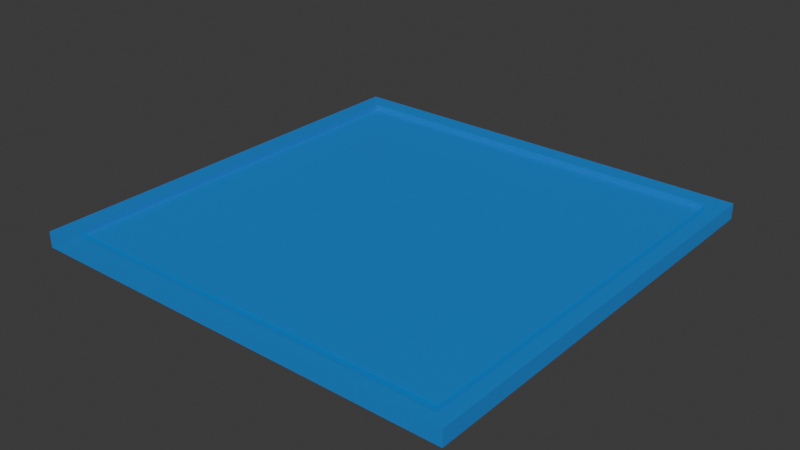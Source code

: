 # Source: scan_tile.blend  (saved by Blender 5.0.119; exported with 4.5.12 LTS)
import bpy
from mathutils import Matrix  # noqa: F401  (used for matrix-valued properties, if any)

bpy.ops.wm.read_factory_settings(use_empty=True)
scene = bpy.context.scene
scene.name = 'Scene'

# ---- collections
col_collection = bpy.data.collections.new('Collection'); scene.collection.children.link(col_collection)

# ---- materials (node trees are filled in below, after node groups)
mat_material_001 = bpy.data.materials.new('Material.001')

# ---- material node trees
mat_material_001.use_nodes = True; mat_material_001.node_tree.nodes.clear()
_N = mat_material_001.node_tree.nodes; _L = mat_material_001.node_tree.links
n0 = _N.new('ShaderNodeBsdfPrincipled'); n0.name = 'Principled BSDF'; n0.location = (-200, 100)
n0.inputs[0].default_value = (0.0, 0.3419, 1.0, 0.502)
n0.inputs[4].default_value = 0.502
n1 = _N.new('ShaderNodeOutputMaterial'); n1.name = 'Material Output'; n1.location = (200, 100)
_L.new(n0.outputs[0], n1.inputs[0])
n1.is_active_output = True

# ---- world
world_world = bpy.data.worlds.new('World'); scene.world = world_world
world_world.use_nodes = True; world_world.node_tree.nodes.clear()
_N = world_world.node_tree.nodes; _L = world_world.node_tree.links
n0 = _N.new('ShaderNodeOutputWorld'); n0.name = 'World Output'; n0.location = (200, 100)
n1 = _N.new('ShaderNodeBackground'); n1.name = 'Background'; n1.location = (-200, 100)
n1.inputs[0].default_value = (0.05088, 0.05088, 0.05088, 1.0)
_L.new(n1.outputs[0], n0.inputs[0])
n0.is_active_output = True
world_world.color = (0.05088, 0.05088, 0.05088)
world_world.sun_shadow_jitter_overblur = 0.0

# ---- meshes
me_cube_001 = bpy.data.meshes.new('Cube.001')
me_cube_001.from_pydata([(-0.5, -0.5, -0.5), (-0.4573, -0.4573, -0.4637), (-0.5, 0.5, -0.5), (-0.4573, 0.4573, -0.4637), (0.5, -0.5, -0.5), (0.4573, -0.4573, -0.4637), (0.5, 0.5, -0.5), (0.4573, 0.4573, -0.4637), (-0.5, -0.5, -0.4637), (-0.5, 0.5, -0.4637), (0.5, 0.5, -0.4637), (0.5, -0.5, -0.4637), (-0.4573, -0.4573, -0.477), (-0.4573, 0.4573, -0.477), (0.4573, 0.4573, -0.477), (0.4573, -0.4573, -0.477)], [], [(0, 8, 9, 2), (2, 9, 10, 6), (6, 10, 11, 4), (4, 11, 8, 0), (2, 6, 4, 0), (5, 7, 14, 15), (1, 3, 9, 8), (3, 7, 10, 9), (7, 5, 11, 10), (5, 1, 8, 11), (14, 13, 12, 15), (3, 1, 12, 13), (1, 5, 15, 12), (7, 3, 13, 14)])
_uv = me_cube_001.uv_layers.new(name='UVMap')
_uv.uv.foreach_set('vector', [0.375, 0.0, 0.625, 0.0, 0.625, 0.25, 0.375, 0.25, 0.375, 0.25, 0.625, 0.25, 0.625, 0.5, 0.375, 0.5, 0.375, 0.5, 0.625, 0.5, 0.625, 0.75, 0.375, 0.75, 0.375, 0.75, 0.625, 0.75, 0.625, 1.0, 0.375, 1.0, 0.125, 0.5, 0.375, 0.5, 0.375, 0.75, 0.125, 0.75, 0.6357, 0.7393, 0.6357, 0.5107, 0.6357, 0.5107, 0.6357, 0.7393, 0.8643, 0.7393, 0.8643, 0.5107, 0.875, 0.5, 0.875, 0.75, 0.8643, 0.5107, 0.6357, 0.5107, 0.625, 0.5, 0.875, 0.5, 0.6357, 0.5107, 0.6357, 0.7393, 0.625, 0.75, 0.625, 0.5, 0.6357, 0.7393, 0.8643, 0.7393, 0.875, 0.75, 0.625, 0.75, 0.6357, 0.5107, 0.8643, 0.5107, 0.8643, 0.7393, 0.6357, 0.7393, 0.8643, 0.5107, 0.8643, 0.7393, 0.8643, 0.7393, 0.8643, 0.5107, 0.8643, 0.7393, 0.6357, 0.7393, 0.6357, 0.7393, 0.8643, 0.7393, 0.6357, 0.5107, 0.8643, 0.5107, 0.8643, 0.5107, 0.6357, 0.5107])
me_cube_001.materials.append(mat_material_001)
me_cube_001.update()

# ---- objects
ob_cube = bpy.data.objects.new('Cube', me_cube_001)

# ---- transforms, parenting, visibility, modifiers, constraints
ob_cube.location = (0.0, 0.0, 0.0)

# ---- collection membership
col_collection.objects.link(ob_cube)

# ---- scene / render settings (as saved in the file)
scene.frame_start = 1; scene.frame_end = 250; scene.frame_set(1)
scene.render.engine = 'BLENDER_EEVEE_NEXT'
scene.render.bake_bias = 0.0
scene.render.bake_samples = 0
scene.cycles.sampling_pattern = 'TABULATED_SOBOL'
scene.eevee.use_volume_custom_range = False
bpy.context.view_layer.update()

# ---- added for rendering (the .blend has no active camera and no usable light): camera, sun
cam_auto = bpy.data.cameras.new('AutoCamera')
cam_auto.lens = 50.0
cam_auto.sensor_width = 36.0
cam_auto.clip_end = 1000.0
ob_auto_camera = bpy.data.objects.new('AutoCamera', cam_auto)
scene.collection.objects.link(ob_auto_camera)
ob_auto_camera.location = (1.3089, -1.57068, 0.565279)
ob_auto_camera.rotation_euler = (1.09748, -7.21219e-08, 0.694738)
scene.camera = ob_auto_camera
light_auto_sun = bpy.data.lights.new('AutoSun', 'SUN')
light_auto_sun.energy = 3.0
light_auto_sun.angle = 0.0523599
ob_auto_sun = bpy.data.objects.new('AutoSun', light_auto_sun)
scene.collection.objects.link(ob_auto_sun)
ob_auto_sun.rotation_euler = (0.872665, 0.174533, 0.523599)
bpy.context.view_layer.update()
